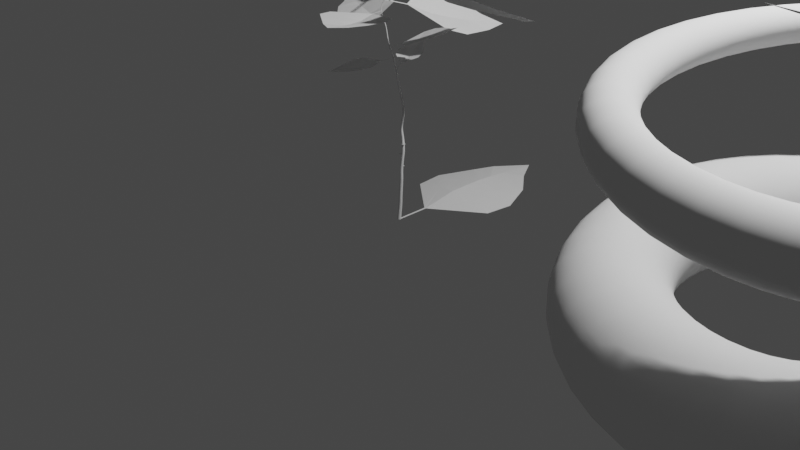 # Source: stem.blend  (saved by Blender 4.0.36; exported with 4.5.12 LTS)
import bpy
from mathutils import Matrix  # noqa: F401  (used for matrix-valued properties, if any)

bpy.ops.wm.read_factory_settings(use_empty=True)
scene = bpy.context.scene
scene.name = 'Scene'

# ---- collections
col_collection = bpy.data.collections.new('Collection'); scene.collection.children.link(col_collection)

# ---- materials (node trees are filled in below, after node groups)
mat_material = bpy.data.materials.new('Material')
mat_material.alpha_threshold = 0.0
mat_material.use_transparent_shadow = False
mat_material.roughness = 0.5
mat_material.line_color = (0.0, 0.0, 0.0, 1.0)

# ---- node groups
ng_geometry_nodes = bpy.data.node_groups.new('Geometry Nodes', 'GeometryNodeTree')
_s = ng_geometry_nodes.interface.new_socket(name='Geometry', in_out='OUTPUT', socket_type='NodeSocketGeometry')
_s = ng_geometry_nodes.interface.new_socket(name='Geometry', in_out='INPUT', socket_type='NodeSocketGeometry')
_s = ng_geometry_nodes.interface.new_socket(name='End', in_out='INPUT', socket_type='NodeSocketFloat')
_s.subtype = 'FACTOR'
_s.default_value = 1.0
_s.min_value = 0.0
_s.max_value = 1.0
ng_geometry_nodes.is_modifier = True
# nodes of 'Geometry Nodes' reference scene objects; filled in after objects exist
ng_geometry_nodes_001 = bpy.data.node_groups.new('Geometry Nodes.001', 'GeometryNodeTree')
_s = ng_geometry_nodes_001.interface.new_socket(name='Geometry', in_out='OUTPUT', socket_type='NodeSocketGeometry')
_s = ng_geometry_nodes_001.interface.new_socket(name='Geometry', in_out='INPUT', socket_type='NodeSocketGeometry')
ng_geometry_nodes_001.is_modifier = True
_N = ng_geometry_nodes_001.nodes; _L = ng_geometry_nodes_001.links
n0 = _N.new('NodeGroupOutput'); n0.name = 'Group Output'; n0.location = (552, -21)
n1 = _N.new('GeometryNodeCurveToMesh'); n1.name = 'Curve to Mesh'; n1.location = (332, -33)
n2 = _N.new('ShaderNodeMapRange'); n2.name = 'Map Range'; n2.location = (-221, -201)
n2.inputs[3].default_value = 1.0
n2.inputs[4].default_value = 0.0
n3 = _N.new('GeometryNodeSplineParameter'); n3.name = 'Spline Parameter'; n3.location = (-462, -325)
n4 = _N.new('GeometryNodeSetCurveRadius'); n4.name = 'Set Curve Radius'; n4.location = (-6, -66)
n5 = _N.new('GeometryNodeCurvePrimitiveCircle'); n5.name = 'Curve Circle'; n5.location = (36, -256)
n5.inputs[4].default_value = 0.58
n6 = _N.new('GeometryNodeCurveSpiral'); n6.name = 'Spiral'; n6.location = (-457, -68)
n6.inputs[1].default_value = 2.2
n6.inputs[3].default_value = 1.3
n6.inputs[4].default_value = 3.3
n7 = _N.new('GeometryNodeInputNamedAttribute'); n7.name = 'Named Attribute'; n7.location = (307, -33)
n7.inputs[0].default_value = 'radius'
n8 = _N.new('GeometryNodeSwitch'); n8.name = 'Switch'; n8.location = (307, -33)
n8.input_type = 'FLOAT'
n8.inputs[1].default_value = 1.0
_L.new(n1.outputs[0], n0.inputs[0])
_L.new(n4.outputs[0], n1.inputs[0])
_L.new(n5.outputs[0], n1.inputs[1])
_L.new(n6.outputs[0], n4.inputs[0])
_L.new(n2.outputs[0], n4.inputs[2])
_L.new(n3.outputs[0], n2.inputs[0])
_L.new(n7.outputs[1], n8.inputs[0])
_L.new(n7.outputs[0], n8.inputs[2])
_L.new(n8.outputs[0], n1.inputs[2])
n0.is_active_output = True

# ---- material node trees
mat_material.use_nodes = True; mat_material.node_tree.nodes.clear()
_N = mat_material.node_tree.nodes; _L = mat_material.node_tree.links
n0 = _N.new('ShaderNodeOutputMaterial'); n0.name = 'Material Output'; n0.location = (300, 300)
n1 = _N.new('ShaderNodeBsdfPrincipled'); n1.name = 'Principled BSDF'; n1.location = (10, 300)
n1.distribution = 'GGX'
n1.subsurface_method = 'RANDOM_WALK_SKIN'
n1.inputs[3].default_value = 1.45
n1.inputs[27].default_value = (0.0, 0.0, 0.0, 1.0)
n1.inputs[28].default_value = 1.0
_L.new(n1.outputs[0], n0.inputs[0])
n0.is_active_output = True

# ---- world
world_world = bpy.data.worlds.new('World'); scene.world = world_world
world_world.use_nodes = True; world_world.node_tree.nodes.clear()
_N = world_world.node_tree.nodes; _L = world_world.node_tree.links
n0 = _N.new('ShaderNodeOutputWorld'); n0.name = 'World Output'; n0.location = (300, 300)
n1 = _N.new('ShaderNodeBackground'); n1.name = 'Background'; n1.location = (10, 300)
n1.inputs[0].default_value = (0.05088, 0.05088, 0.05088, 1.0)
_L.new(n1.outputs[0], n0.inputs[0])
n0.is_active_output = True
world_world.color = (0.05088, 0.05088, 0.05088)
world_world.use_sun_shadow = False
world_world.sun_shadow_jitter_overblur = 0.0

# ---- cameras
cam_camera = bpy.data.cameras.new('Camera')
cam_camera.clip_end = 100.0
cam_camera.ortho_scale = 7.314

# ---- lights
light_light = bpy.data.lights.new('Light', 'POINT')
light_light.transmission_factor = 0.0
light_light.use_soft_falloff = False
light_light.energy = 1000.0
light_light.shadow_soft_size = 0.1
light_light.shadow_maximum_resolution = 0.006
light_light.use_absolute_resolution = True

# ---- meshes
me_cube = bpy.data.meshes.new('Cube')
me_cube.from_pydata([(1.0, 1.0, 1.0), (1.0, 1.0, -1.0), (1.0, -1.0, 1.0), (1.0, -1.0, -1.0), (-1.0, 1.0, 1.0), (-1.0, 1.0, -1.0), (-1.0, -1.0, 1.0), (-1.0, -1.0, -1.0)], [], [(0, 4, 6, 2), (3, 2, 6, 7), (7, 6, 4, 5), (5, 1, 3, 7), (1, 0, 2, 3), (5, 4, 0, 1)])
_uv = me_cube.uv_layers.new(name='UVMap')
_uv.uv.foreach_set('vector', [0.625, 0.5, 0.875, 0.5, 0.875, 0.75, 0.625, 0.75, 0.375, 0.75, 0.625, 0.75, 0.625, 1.0, 0.375, 1.0, 0.375, 0.0, 0.625, 0.0, 0.625, 0.25, 0.375, 0.25, 0.125, 0.5, 0.375, 0.5, 0.375, 0.75, 0.125, 0.75, 0.375, 0.5, 0.625, 0.5, 0.625, 0.75, 0.375, 0.75, 0.375, 0.25, 0.625, 0.25, 0.625, 0.5, 0.375, 0.5])
me_cube.materials.append(mat_material)
me_cube.use_mirror_vertex_groups = False
me_cube.update()
me_plane = bpy.data.meshes.new('Plane')
me_plane.from_pydata([(-1.0, -1.0, 0.0), (1.0, -1.0, 0.0), (-1.0, 1.0, 0.0), (1.0, 1.0, 0.0)], [], [(0, 1, 3, 2)])
_uv = me_plane.uv_layers.new(name='UVMap')
_uv.uv.foreach_set('vector', [0.0, 0.0, 1.0, 0.0, 1.0, 1.0, 0.0, 1.0])
me_plane.update()
me_plane_001 = bpy.data.meshes.new('Plane.001')
me_plane_001.from_pydata([(0.5257, 1.095, -0.02999), (-0.3343, 1.451, 0.002125), (0.4896, 0.7907, -0.02999), (-0.5034, 0.7853, -0.02432), (0.01356, 0.001379, -1.185e-09), (-0.007074, 0.001379, 6.184e-10), (0.3872, 1.455, -0.006741), (-0.007074, 0.3646, 0.00166), (0.01591, 0.3646, 0.001615), (-0.2125, 0.8142, 0.02756), (0.2266, 0.8079, 0.01766), (0.00442, 0.001379, -3.864e-10), (0.002709, 2.001, 0.000549), (0.00442, 0.3646, 0.001648), (-0.007526, 0.7843, 0.0601), (-0.2648, 1.184, 0.01729), (-0.01037, 1.189, 0.0601), (0.2301, 1.193, 0.02096), (-0.5296, 1.099, -0.02432), (-0.004179, 1.573, 0.03132), (0.1853, 1.701, 0.01612), (-0.2222, 1.652, 0.01575), (-0.007464, 1.369, 0.04967)], [], [(9, 3, 18, 15), (7, 3, 9), (8, 10, 2), (13, 7, 9, 14), (11, 5, 7, 13), (2, 10, 17, 0), (14, 9, 15, 16), (10, 14, 16, 17), (4, 11, 13, 8), (8, 13, 14, 10), (16, 15, 1, 22), (15, 18, 1), (17, 16, 22, 6), (0, 17, 6), (20, 19, 12), (19, 21, 12), (6, 22, 19, 20), (22, 1, 21, 19)])
_uv = me_plane_001.uv_layers.new(name='UVMap')
_uv.uv.foreach_set('vector', [0.6667, 0.6667, 1.0, 0.6667, 0.8215, 0.8452, 0.6667, 0.8387, 1.0, 0.3333, 1.0, 0.6667, 0.6667, 0.6667, 0.3333, 0.3333, 0.3333, 0.6667, 0.0, 0.6667, 0.5, 0.3333, 0.6667, 0.3333, 0.6667, 0.6667, 0.5, 0.6667, 0.5, 0.0, 0.6667, 0.0, 0.6667, 0.3333, 0.5, 0.3333, 0.0, 0.6667, 0.3333, 0.6667, 0.3333, 0.8238, 0.0, 1.0, 0.5, 0.6667, 0.6667, 0.6667, 0.6667, 0.8387, 0.5, 0.7803, 0.3333, 0.6667, 0.5, 0.6667, 0.5, 0.7803, 0.3333, 0.8238, 0.3333, 0.0, 0.5, 0.0, 0.5, 0.3333, 0.3333, 0.3333, 0.3333, 0.3333, 0.5, 0.3333, 0.5, 0.6667, 0.3333, 0.6667, 0.5, 0.7803, 0.6667, 0.8387, 0.6667, 1.0, 0.5, 0.829, 0.6667, 0.8387, 0.8215, 0.8452, 0.6667, 1.0, 0.3333, 0.8238, 0.5, 0.7803, 0.5, 0.829, 0.3333, 1.0, 0.0, 1.0, 0.3333, 0.8238, 0.3333, 1.0, 0.3779, 1.0, 0.5, 0.8843, 0.5, 1.0, 0.5, 0.8843, 0.622, 1.0, 0.5, 1.0, 0.3333, 1.0, 0.5, 0.829, 0.5, 0.8843, 0.3779, 1.0, 0.5, 0.829, 0.6667, 1.0, 0.622, 1.0, 0.5, 0.8843])
me_plane_001.update()

# ---- objects
ob_cube = bpy.data.objects.new('Cube', me_cube)
ob_light = bpy.data.objects.new('Light', light_light)
ob_camera = bpy.data.objects.new('Camera', cam_camera)
ob_plane = bpy.data.objects.new('Plane', me_plane)
ob_leaf = bpy.data.objects.new('leaf', me_plane_001)
_N = ng_geometry_nodes.nodes; _L = ng_geometry_nodes.links
n0 = _N.new('NodeFrame'); n0.name = 'Frame'; n0.location = (-928, 379)
n0.label = 'Стебель'
n0.width = 1802
n0.label_size = 46
n1 = _N.new('NodeFrame'); n1.name = 'Frame.001'; n1.location = (923, 986)
n1.label = 'Листья'
n1.width = 1502
n1.label_size = 64
n2 = _N.new('GeometryNodeCurveToMesh'); n2.name = 'Curve to Mesh'; n2.location = (1632, -483)
n3 = _N.new('ShaderNodeTexNoise'); n3.name = 'Noise Texture'; n3.location = (30, -76)
n3.noise_dimensions = '4D'
n3.inputs[1].default_value = 7.4
n3.inputs[2].default_value = 1.1
n4 = _N.new('ShaderNodeVectorMath'); n4.name = 'Vector Math'; n4.location = (230, -72)
n4.operation = 'SUBTRACT'
n4.inputs[1].default_value = (0.5, 0.5, 0.5)
n5 = _N.new('ShaderNodeVectorMath'); n5.name = 'Vector Math.001'; n5.location = (492, -111)
n5.operation = 'MULTIPLY'
n6 = _N.new('GeometryNodeSplineParameter'); n6.name = 'Spline Parameter.001'; n6.location = (747, -592)
n7 = _N.new('ShaderNodeMapRange'); n7.name = 'Map Range'; n7.location = (968, -493)
n7.inputs[3].default_value = 1.0
n7.inputs[4].default_value = 0.0
n8 = _N.new('GeometryNodeSplineParameter'); n8.name = 'Spline Parameter'; n8.location = (259, -322)
n9 = _N.new('GeometryNodeCurveQuadraticBezier'); n9.name = 'Quadratic Bezier'; n9.location = (523, -325)
n9.inputs[0].default_value = 128
n9.inputs[1].default_value = (0.0, 0.0, 0.0)
n9.inputs[2].default_value = (0.0, 0.0, 0.0)
n9.inputs[3].default_value = (0.0, 0.0, 2.6)
n10 = _N.new('GeometryNodeCurvePrimitiveCircle'); n10.name = 'Curve Circle'; n10.location = (1307, -574)
n10.inputs[0].default_value = 16
n10.inputs[4].default_value = 0.02
n11 = _N.new('GeometryNodeSetPosition'); n11.name = 'Set Position'; n11.location = (851, -276)
n12 = _N.new('GeometryNodeTrimCurve'); n12.name = 'Trim Curve'; n12.location = (1084, -215)
n13 = _N.new('GeometryNodeSetCurveRadius'); n13.name = 'Set Curve Radius'; n13.location = (1281, -319)
n14 = _N.new('GeometryNodeJoinGeometry'); n14.name = 'Join Geometry'; n14.location = (2680, 180)
n15 = _N.new('NodeGroupOutput'); n15.name = 'Group Output'; n15.location = (2994, 178)
n16 = _N.new('GeometryNodeInputTangent'); n16.name = 'Curve Tangent'; n16.location = (167, -477)
n17 = _N.new('GeometryNodeSplineParameter'); n17.name = 'Spline Parameter.002'; n17.location = (340, -556)
n18 = _N.new('ShaderNodeMath'); n18.name = 'Math.001'; n18.location = (515, -475)
n18.operation = 'POWER'
n18.inputs[1].default_value = 2.718
n19 = _N.new('GeometryNodeObjectInfo'); n19.name = 'Object Info'; n19.location = (54, -261)
n19.inputs[0].default_value = ob_leaf
n20 = _N.new('GeometryNodeInstanceOnPoints'); n20.name = 'Instance on Points'; n20.location = (955, -112)
n21 = _N.new('FunctionNodeAlignEulerToVector'); n21.name = 'Align Euler to Vector'; n21.location = (330, -361)
n21.axis = 'Z'
n22 = _N.new('ShaderNodeMath'); n22.name = 'Math.002'; n22.location = (735, -331)
n22.operation = 'MULTIPLY'
n23 = _N.new('GeometryNodeResampleCurve'); n23.name = 'Resample Curve'; n23.location = (30, -95)
n23.keep_last_segment = False
n23.inputs[2].default_value = 24
n24 = _N.new('FunctionNodeRandomValue'); n24.name = 'Random Value'; n24.location = (543, -170)
n24.data_type = 'BOOLEAN'
n24.inputs[6].default_value = 0.56
n24.inputs[8].default_value = 2
n25 = _N.new('GeometryNodeRotateInstances'); n25.name = 'Rotate Instances'; n25.location = (1332, -99)
n26 = _N.new('ShaderNodeCombineXYZ'); n26.name = 'Combine XYZ'; n26.location = (1137, -346)
n27 = _N.new('ShaderNodeMapRange'); n27.name = 'Map Range.001'; n27.location = (955, -366)
n27.inputs[3].default_value = 1.8
n27.inputs[4].default_value = 3.0
n28 = _N.new('GeometryNodeInputIndex'); n28.name = 'Index'; n28.location = (721, -660)
n29 = _N.new('ShaderNodeMath'); n29.name = 'Math'; n29.location = (948, -673)
n29.operation = 'MULTIPLY'
n29.inputs[1].default_value = 2.412
n30 = _N.new('NodeGroupInput'); n30.name = 'Group Input'; n30.location = (-167, 782)
n31 = _N.new('GeometryNodeInputNamedAttribute'); n31.name = 'Named Attribute'; n31.location = (1607, -483)
n31.inputs[0].default_value = 'radius'
n32 = _N.new('GeometryNodeSwitch'); n32.name = 'Switch'; n32.location = (1607, -483)
n32.input_type = 'FLOAT'
n32.inputs[1].default_value = 1.0
n2.parent = n0
n3.parent = n0
n4.parent = n0
n5.parent = n0
n6.parent = n0
n7.parent = n0
n8.parent = n0
n9.parent = n0
n10.parent = n0
n11.parent = n0
n12.parent = n0
n13.parent = n0
n16.parent = n1
n17.parent = n1
n18.parent = n1
n19.parent = n1
n20.parent = n1
n21.parent = n1
n22.parent = n1
n23.parent = n1
n24.parent = n1
n25.parent = n1
n26.parent = n1
n27.parent = n1
n28.parent = n1
n29.parent = n1
n31.parent = n0
n32.parent = n0
_L.new(n13.outputs[0], n2.inputs[0])
_L.new(n10.outputs[0], n2.inputs[1])
_L.new(n9.outputs[0], n11.inputs[0])
_L.new(n3.outputs[1], n4.inputs[0])
_L.new(n8.outputs[0], n5.inputs[1])
_L.new(n4.outputs[0], n5.inputs[0])
_L.new(n5.outputs[0], n11.inputs[3])
_L.new(n12.outputs[0], n13.inputs[0])
_L.new(n7.outputs[0], n13.inputs[2])
_L.new(n6.outputs[0], n7.inputs[0])
_L.new(n23.outputs[0], n20.inputs[0])
_L.new(n25.outputs[0], n14.inputs[0])
_L.new(n2.outputs[0], n14.inputs[0])
_L.new(n14.outputs[0], n15.inputs[0])
_L.new(n19.outputs[4], n20.inputs[2])
_L.new(n13.outputs[0], n23.inputs[0])
_L.new(n21.outputs[0], n20.inputs[5])
_L.new(n16.outputs[0], n21.inputs[2])
_L.new(n24.outputs[3], n20.inputs[1])
_L.new(n20.outputs[0], n25.inputs[0])
_L.new(n26.outputs[0], n25.inputs[2])
_L.new(n29.outputs[0], n26.inputs[2])
_L.new(n28.outputs[0], n29.inputs[0])
_L.new(n22.outputs[0], n20.inputs[6])
_L.new(n17.outputs[0], n18.inputs[0])
_L.new(n11.outputs[0], n12.inputs[0])
_L.new(n30.outputs[1], n12.inputs[3])
_L.new(n18.outputs[0], n22.inputs[0])
_L.new(n30.outputs[1], n22.inputs[1])
_L.new(n27.outputs[0], n26.inputs[0])
_L.new(n30.outputs[1], n27.inputs[0])
_L.new(n31.outputs[1], n32.inputs[0])
_L.new(n31.outputs[0], n32.inputs[2])
_L.new(n32.outputs[0], n2.inputs[2])
n15.is_active_output = True

# ---- transforms, parenting, visibility, modifiers, constraints
ob_cube.location = (0.0, 0.0, 0.0)
ob_cube.lock_rotations_4d = False
ob_cube.empty_display_type = 'ARROWS'
ob_cube.lineart.crease_threshold = 0.0
_m = ob_cube.modifiers.new('GeometryNodes', 'NODES')
_m.node_group = ng_geometry_nodes
ob_light.location = (4.076, 1.005, 5.904)
ob_light.rotation_euler = (0.6503, 0.05522, 1.866)
ob_light.lock_rotations_4d = False
ob_light.empty_display_type = 'ARROWS'
ob_light.color = (0.0, 0.0, 0.0, 0.0)
ob_light.lineart.crease_threshold = 0.0
ob_camera.location = (7.359, -6.926, 4.958)
ob_camera.rotation_euler = (1.109, 0.0, 0.8149)
ob_camera.lock_rotations_4d = False
ob_camera.empty_display_type = 'ARROWS'
ob_camera.color = (0.0, 0.0, 0.0, 0.0)
ob_camera.display_type = 'WIRE'
ob_camera.lineart.crease_threshold = 0.0
ob_plane.location = (3.892, 0.0, 0.0)
_m = ob_plane.modifiers.new('GeometryNodes', 'NODES')
_m.node_group = ng_geometry_nodes_001
ob_leaf.location = (0.0, 0.0, 0.0)

# ---- collection membership
col_collection.objects.link(ob_cube)
col_collection.objects.link(ob_light)
col_collection.objects.link(ob_camera)
col_collection.objects.link(ob_plane)
col_collection.objects.link(ob_leaf)

# ---- scene / render settings (as saved in the file)
scene.camera = ob_camera
scene.frame_start = 1; scene.frame_end = 250; scene.frame_set(1)
scene.render.engine = 'BLENDER_EEVEE_NEXT'
scene.cycles.sampling_pattern = 'TABULATED_SOBOL'
scene.cycles.use_light_tree = False
scene.view_settings.view_transform = 'Filmic'
bpy.context.view_layer.update()
